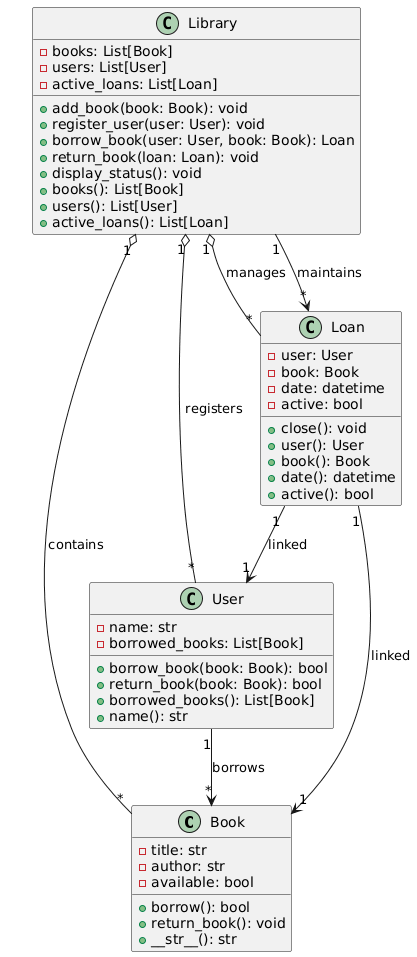

The diagram above was rendered by PlantUML. Its source (embedded in the PNG):
@startuml
' Classes
class Book {
    - title: str
    - author: str
    - available: bool
    + borrow(): bool
    + return_book(): void
    + __str__(): str
}

class User {
    - name: str
    - borrowed_books: List[Book]
    + borrow_book(book: Book): bool
    + return_book(book: Book): bool
    + borrowed_books(): List[Book]
    + name(): str
}

class Loan {
    - user: User
    - book: Book
    - date: datetime
    - active: bool
    + close(): void
    + user(): User
    + book(): Book
    + date(): datetime
    + active(): bool
}

class Library {
    - books: List[Book]
    - users: List[User]
    - active_loans: List[Loan]
    + add_book(book: Book): void
    + register_user(user: User): void
    + borrow_book(user: User, book: Book): Loan
    + return_book(loan: Loan): void
    + display_status(): void
    + books(): List[Book]
    + users(): List[User]
    + active_loans(): List[Loan]
}

' Relationships
Library "1" o-- "*" Book : contains
Library "1" o-- "*" User : registers
Library "1" o-- "*" Loan : manages

User "1" --> "*" Book : borrows
Loan "1" --> "1" User : linked
Loan "1" --> "1" Book : linked

' Optional: show multiplicity on Library to Loan
Library "1" --> "*" Loan : maintains
@enduml